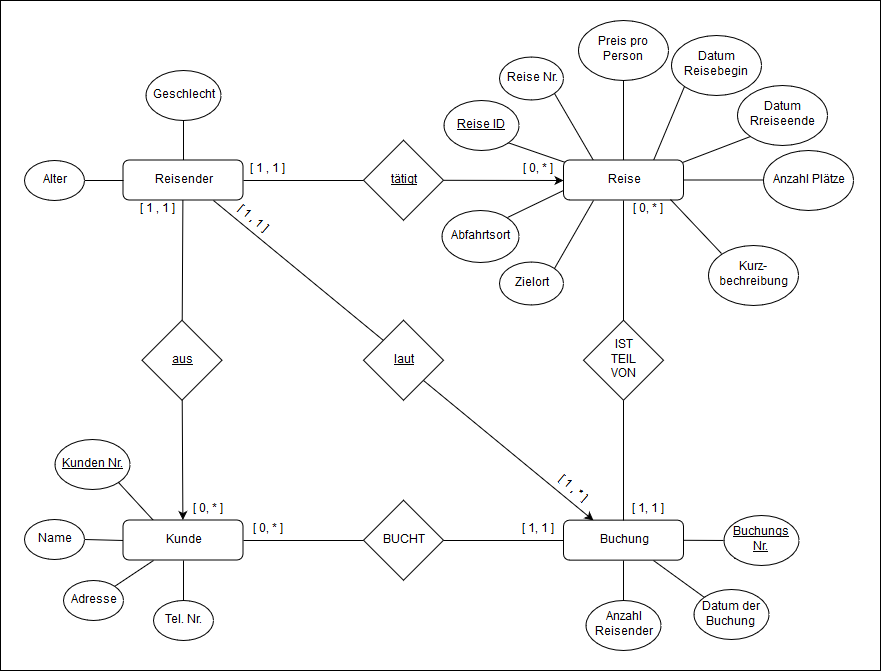

The diagram above was exported from draw.io. Its source (the exported page's mxGraphModel, read from the mxfile embedded in the PNG):
<mxGraphModel dx="866" dy="439" grid="1" gridSize="10" guides="1" tooltips="1" connect="1" arrows="1" fold="1" page="1" pageScale="1" pageWidth="827" pageHeight="1169" background="#ffffff" math="0" shadow="0">
  <root>
    <mxCell id="0" />
    <mxCell id="1" parent="0" />
    <mxCell id="167" value="" style="rounded=0;whiteSpace=wrap;html=1;fillColor=none;align=center;" parent="1" vertex="1">
      <mxGeometry x="40" y="20" width="880" height="670" as="geometry" />
    </mxCell>
    <mxCell id="150" value="" style="edgeStyle=none;rounded=0;html=1;endArrow=none;endFill=0;jettySize=auto;orthogonalLoop=1;" parent="1" source="18" target="119" edge="1">
      <mxGeometry relative="1" as="geometry" />
    </mxCell>
    <mxCell id="18" value="&lt;u&gt;Buchungs Nr.&lt;/u&gt;" style="ellipse;whiteSpace=wrap;html=1;" parent="1" vertex="1">
      <mxGeometry x="763" y="534.9705882352941" width="75" height="50" as="geometry" />
    </mxCell>
    <mxCell id="151" style="edgeStyle=none;rounded=0;html=1;exitX=0;exitY=0;entryX=0.75;entryY=1;endArrow=none;endFill=0;jettySize=auto;orthogonalLoop=1;" parent="1" source="23" target="119" edge="1">
      <mxGeometry relative="1" as="geometry" />
    </mxCell>
    <mxCell id="23" value="Datum der Buchung" style="ellipse;whiteSpace=wrap;html=1;" parent="1" vertex="1">
      <mxGeometry x="733" y="609.4705882352941" width="75" height="50" as="geometry" />
    </mxCell>
    <mxCell id="154" style="edgeStyle=none;rounded=0;html=1;exitX=1;exitY=1;entryX=0.25;entryY=0;endArrow=none;endFill=0;jettySize=auto;orthogonalLoop=1;" parent="1" source="39" target="116" edge="1">
      <mxGeometry relative="1" as="geometry" />
    </mxCell>
    <mxCell id="39" value="Reise Nr." style="ellipse;whiteSpace=wrap;html=1;" parent="1" vertex="1">
      <mxGeometry x="539" y="76.5" width="64" height="43" as="geometry" />
    </mxCell>
    <mxCell id="143" style="edgeStyle=none;rounded=0;html=1;exitX=1;exitY=1;entryX=0.25;entryY=0;endArrow=none;endFill=0;jettySize=auto;orthogonalLoop=1;" parent="1" source="45" target="106" edge="1">
      <mxGeometry relative="1" as="geometry" />
    </mxCell>
    <mxCell id="45" value="&lt;u&gt;Kunden Nr.&lt;/u&gt;" style="ellipse;whiteSpace=wrap;html=1;" parent="1" vertex="1">
      <mxGeometry x="94" y="459.42857142857156" width="75" height="50" as="geometry" />
    </mxCell>
    <mxCell id="145" style="edgeStyle=none;rounded=0;html=1;exitX=1;exitY=0;entryX=0.25;entryY=1;endArrow=none;endFill=0;jettySize=auto;orthogonalLoop=1;" parent="1" source="47" target="106" edge="1">
      <mxGeometry relative="1" as="geometry" />
    </mxCell>
    <mxCell id="47" value="Adresse" style="ellipse;whiteSpace=wrap;html=1;" parent="1" vertex="1">
      <mxGeometry x="102.5" y="599.9285714285716" width="60" height="40" as="geometry" />
    </mxCell>
    <mxCell id="144" style="edgeStyle=none;rounded=0;html=1;exitX=1;exitY=0.5;entryX=0;entryY=0.5;endArrow=none;endFill=0;jettySize=auto;orthogonalLoop=1;" parent="1" source="49" target="106" edge="1">
      <mxGeometry relative="1" as="geometry" />
    </mxCell>
    <mxCell id="49" value="Name" style="ellipse;whiteSpace=wrap;html=1;" parent="1" vertex="1">
      <mxGeometry x="64" y="539.4285714285716" width="60" height="40" as="geometry" />
    </mxCell>
    <mxCell id="146" style="edgeStyle=none;rounded=0;html=1;exitX=0.5;exitY=0;entryX=0.5;entryY=1;endArrow=none;endFill=0;jettySize=auto;orthogonalLoop=1;" parent="1" source="51" target="106" edge="1">
      <mxGeometry relative="1" as="geometry" />
    </mxCell>
    <mxCell id="51" value="Tel. Nr." style="ellipse;whiteSpace=wrap;html=1;" parent="1" vertex="1">
      <mxGeometry x="192.5" y="619.9285714285716" width="60" height="40" as="geometry" />
    </mxCell>
    <mxCell id="155" style="edgeStyle=none;rounded=0;html=1;exitX=1;exitY=1;entryX=0.016;entryY=0.064;entryPerimeter=0;endArrow=none;endFill=0;jettySize=auto;orthogonalLoop=1;" parent="1" source="61" target="116" edge="1">
      <mxGeometry relative="1" as="geometry" />
    </mxCell>
    <mxCell id="61" value="&lt;u&gt;Reise ID &lt;br&gt;&lt;/u&gt;" style="ellipse;whiteSpace=wrap;html=1;" parent="1" vertex="1">
      <mxGeometry x="483" y="119.5" width="75" height="50" as="geometry" />
    </mxCell>
    <mxCell id="153" value="" style="edgeStyle=none;rounded=0;html=1;endArrow=none;endFill=0;jettySize=auto;orthogonalLoop=1;" parent="1" source="64" target="116" edge="1">
      <mxGeometry relative="1" as="geometry" />
    </mxCell>
    <mxCell id="64" value="Preis pro Person" style="ellipse;whiteSpace=wrap;html=1;" parent="1" vertex="1">
      <mxGeometry x="618" y="39.5" width="90" height="60" as="geometry" />
    </mxCell>
    <mxCell id="152" value="" style="edgeStyle=none;rounded=0;html=1;endArrow=none;endFill=0;jettySize=auto;orthogonalLoop=1;" parent="1" source="65" target="116" edge="1">
      <mxGeometry relative="1" as="geometry" />
    </mxCell>
    <mxCell id="65" value="Anzahl Plätze" style="ellipse;whiteSpace=wrap;html=1;" parent="1" vertex="1">
      <mxGeometry x="803" y="169.5" width="90" height="60" as="geometry" />
    </mxCell>
    <mxCell id="157" style="edgeStyle=none;rounded=0;html=1;exitX=0;exitY=1;entryX=0.75;entryY=0;endArrow=none;endFill=0;jettySize=auto;orthogonalLoop=1;" parent="1" source="66" target="116" edge="1">
      <mxGeometry relative="1" as="geometry" />
    </mxCell>
    <mxCell id="66" value="Datum Reisebegin" style="ellipse;whiteSpace=wrap;html=1;" parent="1" vertex="1">
      <mxGeometry x="710.5" y="54.5" width="90" height="60" as="geometry" />
    </mxCell>
    <mxCell id="156" style="edgeStyle=none;rounded=0;html=1;exitX=0;exitY=1;entryX=0.99;entryY=0.069;entryPerimeter=0;endArrow=none;endFill=0;jettySize=auto;orthogonalLoop=1;" parent="1" source="67" target="116" edge="1">
      <mxGeometry relative="1" as="geometry" />
    </mxCell>
    <mxCell id="67" value="Datum Rreiseende" style="ellipse;whiteSpace=wrap;html=1;" parent="1" vertex="1">
      <mxGeometry x="777" y="104.5" width="90" height="60" as="geometry" />
    </mxCell>
    <mxCell id="148" style="edgeStyle=none;rounded=0;html=1;exitX=0.5;exitY=0;entryX=0.5;entryY=1;endArrow=none;endFill=0;jettySize=auto;orthogonalLoop=1;" parent="1" source="78" target="119" edge="1">
      <mxGeometry relative="1" as="geometry" />
    </mxCell>
    <mxCell id="78" value="Anzahl Reisender" style="ellipse;whiteSpace=wrap;html=1;" parent="1" vertex="1">
      <mxGeometry x="625.5" y="619.9705882352941" width="75" height="50" as="geometry" />
    </mxCell>
    <mxCell id="105" value="" style="edgeStyle=none;rounded=0;html=1;endArrow=none;endFill=0;jettySize=auto;orthogonalLoop=1;" parent="1" source="103" target="104" edge="1">
      <mxGeometry relative="1" as="geometry" />
    </mxCell>
    <mxCell id="113" style="edgeStyle=none;rounded=0;html=1;exitX=1;exitY=0.5;entryX=0;entryY=0.5;endArrow=none;endFill=0;jettySize=auto;orthogonalLoop=1;" parent="1" source="103" target="112" edge="1">
      <mxGeometry relative="1" as="geometry" />
    </mxCell>
    <mxCell id="134" style="edgeStyle=none;rounded=0;html=1;exitX=0.5;exitY=0;entryX=0.5;entryY=1;endArrow=none;endFill=0;jettySize=auto;orthogonalLoop=1;" parent="1" source="103" target="128" edge="1">
      <mxGeometry relative="1" as="geometry" />
    </mxCell>
    <mxCell id="103" value="Reisender" style="rounded=1;whiteSpace=wrap;html=1;" parent="1" vertex="1">
      <mxGeometry x="162.5" y="179.5" width="120" height="40" as="geometry" />
    </mxCell>
    <mxCell id="107" value="" style="edgeStyle=none;rounded=0;html=1;endArrow=classic;endFill=1;jettySize=auto;orthogonalLoop=1;" parent="1" source="104" target="106" edge="1">
      <mxGeometry relative="1" as="geometry" />
    </mxCell>
    <mxCell id="104" value="&lt;u&gt;aus&lt;/u&gt;" style="rhombus;whiteSpace=wrap;html=1;" parent="1" vertex="1">
      <mxGeometry x="181.5" y="339.7352941176472" width="80" height="80" as="geometry" />
    </mxCell>
    <mxCell id="111" style="edgeStyle=none;rounded=0;html=1;exitX=0;exitY=0;entryX=0.75;entryY=1;endArrow=none;endFill=0;jettySize=auto;orthogonalLoop=1;" parent="1" source="108" target="103" edge="1">
      <mxGeometry relative="1" as="geometry" />
    </mxCell>
    <mxCell id="120" style="edgeStyle=none;rounded=0;html=1;exitX=1;exitY=1;entryX=0.25;entryY=0;endArrow=classic;endFill=1;jettySize=auto;orthogonalLoop=1;" parent="1" source="108" target="119" edge="1">
      <mxGeometry relative="1" as="geometry" />
    </mxCell>
    <mxCell id="108" value="&lt;u&gt;laut&lt;/u&gt;" style="rhombus;whiteSpace=wrap;html=1;" parent="1" vertex="1">
      <mxGeometry x="403" y="339.7352941176472" width="80" height="80" as="geometry" />
    </mxCell>
    <mxCell id="126" style="edgeStyle=none;rounded=0;html=1;exitX=1;exitY=0.5;entryX=0;entryY=0.5;endArrow=none;endFill=0;jettySize=auto;orthogonalLoop=1;" parent="1" source="106" target="122" edge="1">
      <mxGeometry relative="1" as="geometry" />
    </mxCell>
    <mxCell id="106" value="Kunde" style="rounded=1;whiteSpace=wrap;html=1;" parent="1" vertex="1">
      <mxGeometry x="162.5" y="539.5" width="120" height="40" as="geometry" />
    </mxCell>
    <mxCell id="118" value="" style="edgeStyle=none;rounded=0;html=1;endArrow=classic;endFill=1;jettySize=auto;orthogonalLoop=1;entryX=0;entryY=0.5;" parent="1" source="112" target="116" edge="1">
      <mxGeometry relative="1" as="geometry">
        <mxPoint x="563" y="199.7352941176473" as="targetPoint" />
      </mxGeometry>
    </mxCell>
    <mxCell id="112" value="&lt;u&gt;tätigt&lt;/u&gt;" style="rhombus;whiteSpace=wrap;html=1;" parent="1" vertex="1">
      <mxGeometry x="403" y="159.7352941176472" width="80" height="80" as="geometry" />
    </mxCell>
    <mxCell id="124" style="edgeStyle=none;rounded=0;html=1;exitX=0.5;exitY=1;endArrow=none;endFill=0;jettySize=auto;orthogonalLoop=1;entryX=0.5;entryY=0;" parent="1" source="116" target="121" edge="1">
      <mxGeometry relative="1" as="geometry">
        <mxPoint x="663.1428571428573" y="339.5" as="targetPoint" />
      </mxGeometry>
    </mxCell>
    <mxCell id="116" value="Reise" style="rounded=1;whiteSpace=wrap;html=1;" parent="1" vertex="1">
      <mxGeometry x="603" y="179.5" width="120" height="40" as="geometry" />
    </mxCell>
    <mxCell id="119" value="Buchung" style="rounded=1;whiteSpace=wrap;html=1;" parent="1" vertex="1">
      <mxGeometry x="603" y="539.6428571428571" width="120" height="40" as="geometry" />
    </mxCell>
    <mxCell id="125" style="edgeStyle=none;rounded=0;html=1;exitX=0.5;exitY=1;entryX=0.5;entryY=0;endArrow=none;endFill=0;jettySize=auto;orthogonalLoop=1;" parent="1" source="121" target="119" edge="1">
      <mxGeometry relative="1" as="geometry" />
    </mxCell>
    <mxCell id="121" value="&lt;div&gt;IST&lt;/div&gt;&lt;div&gt;TEIL&lt;br&gt;VON&lt;br&gt;&lt;/div&gt;" style="rhombus;whiteSpace=wrap;html=1;" parent="1" vertex="1">
      <mxGeometry x="623" y="339.7352941176472" width="80" height="80" as="geometry" />
    </mxCell>
    <mxCell id="127" style="edgeStyle=none;rounded=0;html=1;exitX=1;exitY=0.5;entryX=0;entryY=0.5;endArrow=none;endFill=0;jettySize=auto;orthogonalLoop=1;" parent="1" source="122" target="119" edge="1">
      <mxGeometry relative="1" as="geometry" />
    </mxCell>
    <mxCell id="122" value="BUCHT" style="rhombus;whiteSpace=wrap;html=1;" parent="1" vertex="1">
      <mxGeometry x="403" y="519.7352941176473" width="80" height="80" as="geometry" />
    </mxCell>
    <mxCell id="128" value="Geschlecht" style="ellipse;whiteSpace=wrap;html=1;" parent="1" vertex="1">
      <mxGeometry x="185" y="89.5" width="75" height="50" as="geometry" />
    </mxCell>
    <mxCell id="135" style="edgeStyle=none;rounded=0;html=1;exitX=1;exitY=0.5;entryX=0;entryY=0.5;endArrow=none;endFill=0;jettySize=auto;orthogonalLoop=1;" parent="1" source="129" target="103" edge="1">
      <mxGeometry relative="1" as="geometry" />
    </mxCell>
    <mxCell id="129" value="Alter" style="ellipse;whiteSpace=wrap;html=1;" parent="1" vertex="1">
      <mxGeometry x="64" y="179.5" width="60" height="40" as="geometry" />
    </mxCell>
    <mxCell id="130" value="[ 1 , 1 ]" style="text;html=1;resizable=0;points=[];autosize=1;align=center;verticalAlign=top;spacingTop=-4;" parent="1" vertex="1">
      <mxGeometry x="282.5" y="179.5" width="50" height="20" as="geometry" />
    </mxCell>
    <mxCell id="131" value="[ 1 , 1 ]" style="text;html=1;resizable=0;points=[];autosize=1;align=center;verticalAlign=top;spacingTop=-4;" parent="1" vertex="1">
      <mxGeometry x="172.5" y="219.5" width="50" height="20" as="geometry" />
    </mxCell>
    <mxCell id="132" value="[ 1 , 1 ]" style="text;html=1;resizable=0;points=[];autosize=1;align=center;verticalAlign=top;spacingTop=-4;rotation=40;" parent="1" vertex="1">
      <mxGeometry x="267.5" y="229.5" width="50" height="20" as="geometry" />
    </mxCell>
    <mxCell id="136" value="[ 0, * ]" style="text;html=1;resizable=0;points=[];autosize=1;align=center;verticalAlign=top;spacingTop=-4;" parent="1" vertex="1">
      <mxGeometry x="223" y="519.6666666666665" width="50" height="20" as="geometry" />
    </mxCell>
    <mxCell id="137" value="[ 0, * ]" style="text;html=1;resizable=0;points=[];autosize=1;align=center;verticalAlign=top;spacingTop=-4;" parent="1" vertex="1">
      <mxGeometry x="282.5" y="539.6666666666665" width="50" height="20" as="geometry" />
    </mxCell>
    <mxCell id="138" value="[ 1, 1 ]" style="text;html=1;resizable=0;points=[];autosize=1;align=center;verticalAlign=top;spacingTop=-4;" parent="1" vertex="1">
      <mxGeometry x="553" y="539.6666666666665" width="50" height="20" as="geometry" />
    </mxCell>
    <mxCell id="139" value="[ 0, * ]" style="text;html=1;resizable=0;points=[];autosize=1;align=center;verticalAlign=top;spacingTop=-4;" parent="1" vertex="1">
      <mxGeometry x="553" y="179.66666666666652" width="50" height="20" as="geometry" />
    </mxCell>
    <mxCell id="140" value="[ 1 , * ]" style="text;html=1;resizable=0;points=[];autosize=1;align=center;verticalAlign=top;spacingTop=-4;rotation=40;" parent="1" vertex="1">
      <mxGeometry x="587" y="499.5" width="50" height="20" as="geometry" />
    </mxCell>
    <mxCell id="141" value="[ 1, 1 ]" style="text;html=1;resizable=0;points=[];autosize=1;align=center;verticalAlign=top;spacingTop=-4;" parent="1" vertex="1">
      <mxGeometry x="663" y="519.6666666666665" width="50" height="20" as="geometry" />
    </mxCell>
    <mxCell id="142" value="[ 0, * ]" style="text;html=1;resizable=0;points=[];autosize=1;align=center;verticalAlign=top;spacingTop=-4;" parent="1" vertex="1">
      <mxGeometry x="663" y="219.66666666666652" width="50" height="20" as="geometry" />
    </mxCell>
    <mxCell id="149" style="edgeStyle=none;rounded=0;html=1;exitX=0;exitY=1;endArrow=none;endFill=0;jettySize=auto;orthogonalLoop=1;" parent="1" source="18" target="18" edge="1">
      <mxGeometry relative="1" as="geometry" />
    </mxCell>
    <mxCell id="164" style="edgeStyle=none;rounded=0;html=1;exitX=0;exitY=0;entryX=0.889;entryY=0.993;entryPerimeter=0;endArrow=none;endFill=0;jettySize=auto;orthogonalLoop=1;" parent="1" source="161" target="116" edge="1">
      <mxGeometry relative="1" as="geometry" />
    </mxCell>
    <mxCell id="161" value="Kurz-bechreibung" style="ellipse;whiteSpace=wrap;html=1;" parent="1" vertex="1">
      <mxGeometry x="748" y="264.5" width="90" height="60" as="geometry" />
    </mxCell>
    <mxCell id="165" style="edgeStyle=none;rounded=0;html=1;exitX=1;exitY=0;entryX=0;entryY=0.75;endArrow=none;endFill=0;jettySize=auto;orthogonalLoop=1;" parent="1" source="162" target="116" edge="1">
      <mxGeometry relative="1" as="geometry" />
    </mxCell>
    <mxCell id="162" value="&lt;div&gt;Abfahrtsort&lt;/div&gt;" style="ellipse;whiteSpace=wrap;html=1;" parent="1" vertex="1">
      <mxGeometry x="481" y="229.5" width="77" height="52" as="geometry" />
    </mxCell>
    <mxCell id="166" style="edgeStyle=none;rounded=0;html=1;exitX=1;exitY=0;entryX=0.25;entryY=1;endArrow=none;endFill=0;jettySize=auto;orthogonalLoop=1;" parent="1" source="163" target="116" edge="1">
      <mxGeometry relative="1" as="geometry" />
    </mxCell>
    <mxCell id="163" value="Zielort" style="ellipse;whiteSpace=wrap;html=1;" parent="1" vertex="1">
      <mxGeometry x="539" y="281.5" width="64" height="43" as="geometry" />
    </mxCell>
  </root>
</mxGraphModel>